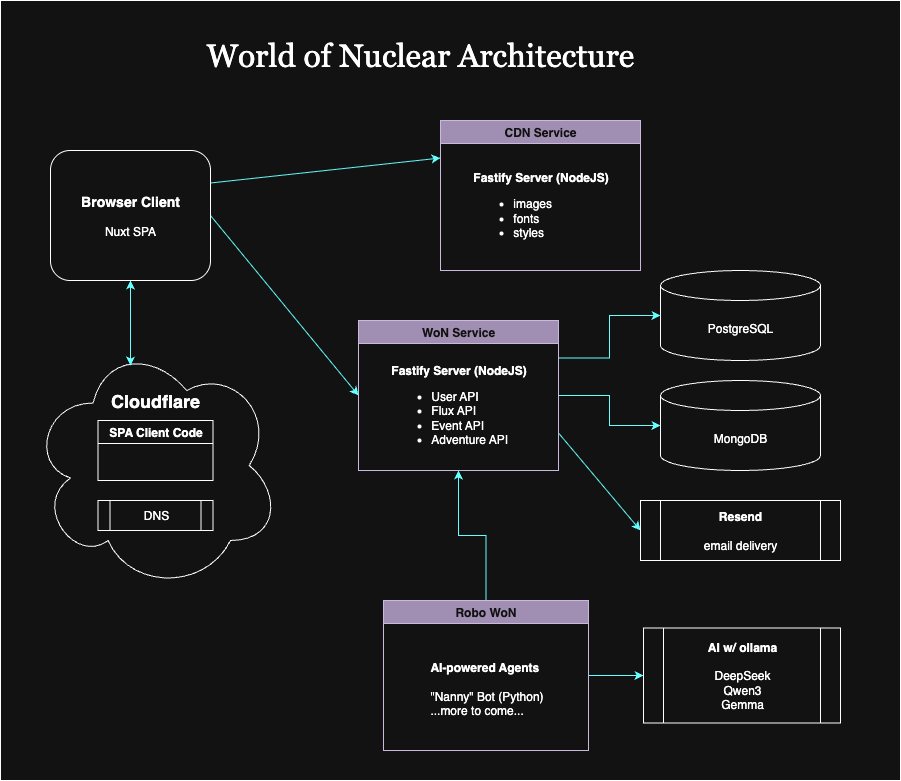

The diagram above was exported from draw.io. Its source (the exported page's mxGraphModel, read from the mxfile embedded in the PNG):
<mxGraphModel dx="2035" dy="824" grid="1" gridSize="10" guides="1" tooltips="1" connect="1" arrows="1" fold="1" page="1" pageScale="1" pageWidth="850" pageHeight="1100" math="0" shadow="0">
  <root>
    <mxCell id="0" />
    <mxCell id="1" parent="0" />
    <mxCell id="ZmYlHZIADkuqfdcmT0CD-7" value="" style="rounded=0;whiteSpace=wrap;html=1;" vertex="1" parent="1">
      <mxGeometry x="-110" y="50" width="900" height="780" as="geometry" />
    </mxCell>
    <mxCell id="JP-371b7CEhn-rKYiGrI-1" style="edgeStyle=none;rounded=0;orthogonalLoop=1;jettySize=auto;html=1;exitX=1;exitY=0.75;exitDx=0;exitDy=0;entryX=0;entryY=0.5;entryDx=0;entryDy=0;strokeColor=light-dark(#000000,#66FFFF);" parent="1" source="JP-371b7CEhn-rKYiGrI-2" target="JP-371b7CEhn-rKYiGrI-17" edge="1">
      <mxGeometry relative="1" as="geometry" />
    </mxCell>
    <mxCell id="JP-371b7CEhn-rKYiGrI-2" value="WoN Service" style="swimlane;whiteSpace=wrap;html=1;fillColor=#76608a;fontColor=#ffffff;strokeColor=#432D57;" parent="1" vertex="1">
      <mxGeometry x="248" y="370" width="200" height="150" as="geometry" />
    </mxCell>
    <mxCell id="JP-371b7CEhn-rKYiGrI-3" value="&lt;div style=&quot;text-align: left;&quot;&gt;&lt;span style=&quot;background-color: transparent; color: light-dark(rgb(0, 0, 0), rgb(255, 255, 255));&quot;&gt;&lt;b&gt;Fastify Server (NodeJS)&lt;/b&gt;&lt;/span&gt;&lt;/div&gt;&lt;div style=&quot;text-align: left;&quot;&gt;&lt;ul&gt;&lt;li&gt;User API&lt;/li&gt;&lt;li&gt;Flux API&lt;/li&gt;&lt;li&gt;Event API&lt;/li&gt;&lt;li&gt;Adventure API&lt;/li&gt;&lt;/ul&gt;&lt;/div&gt;" style="text;html=1;align=center;verticalAlign=middle;resizable=0;points=[];autosize=1;strokeColor=none;fillColor=none;" parent="JP-371b7CEhn-rKYiGrI-2" vertex="1">
      <mxGeometry x="20" y="35" width="160" height="110" as="geometry" />
    </mxCell>
    <mxCell id="JP-371b7CEhn-rKYiGrI-4" value="PostgreSQL" style="shape=cylinder3;whiteSpace=wrap;html=1;boundedLbl=1;backgroundOutline=1;size=15;" parent="1" vertex="1">
      <mxGeometry x="550" y="320" width="160" height="90" as="geometry" />
    </mxCell>
    <mxCell id="JP-371b7CEhn-rKYiGrI-5" style="edgeStyle=orthogonalEdgeStyle;rounded=0;orthogonalLoop=1;jettySize=auto;html=1;exitX=1;exitY=0.25;exitDx=0;exitDy=0;entryX=0;entryY=0.5;entryDx=0;entryDy=0;entryPerimeter=0;strokeColor=light-dark(#000000,#66FFFF);" parent="1" source="JP-371b7CEhn-rKYiGrI-2" target="JP-371b7CEhn-rKYiGrI-4" edge="1">
      <mxGeometry relative="1" as="geometry" />
    </mxCell>
    <mxCell id="JP-371b7CEhn-rKYiGrI-6" style="edgeStyle=orthogonalEdgeStyle;rounded=0;orthogonalLoop=1;jettySize=auto;html=1;exitX=1;exitY=0.5;exitDx=0;exitDy=0;entryX=0;entryY=0.5;entryDx=0;entryDy=0;strokeColor=light-dark(#000000,#66FFFF);" parent="1" source="JP-371b7CEhn-rKYiGrI-8" target="JP-371b7CEhn-rKYiGrI-10" edge="1">
      <mxGeometry relative="1" as="geometry" />
    </mxCell>
    <mxCell id="JP-371b7CEhn-rKYiGrI-7" style="edgeStyle=orthogonalEdgeStyle;rounded=0;orthogonalLoop=1;jettySize=auto;html=1;exitX=0.5;exitY=0;exitDx=0;exitDy=0;entryX=0.5;entryY=1;entryDx=0;entryDy=0;strokeColor=light-dark(#000000,#66FFFF);" parent="1" source="JP-371b7CEhn-rKYiGrI-8" target="JP-371b7CEhn-rKYiGrI-2" edge="1">
      <mxGeometry relative="1" as="geometry" />
    </mxCell>
    <mxCell id="JP-371b7CEhn-rKYiGrI-8" value="Robo WoN" style="swimlane;whiteSpace=wrap;html=1;fillColor=#76608a;fontColor=#ffffff;strokeColor=#432D57;" parent="1" vertex="1">
      <mxGeometry x="273" y="650" width="205" height="150" as="geometry" />
    </mxCell>
    <mxCell id="JP-371b7CEhn-rKYiGrI-9" value="&lt;div style=&quot;text-align: left;&quot;&gt;&lt;b&gt;AI-powered Agents&lt;/b&gt;&lt;/div&gt;&lt;div style=&quot;text-align: left;&quot;&gt;&lt;br&gt;&lt;/div&gt;&lt;div style=&quot;text-align: left;&quot;&gt;&lt;span style=&quot;background-color: transparent; color: light-dark(rgb(0, 0, 0), rgb(255, 255, 255));&quot;&gt;&quot;Nanny&quot; Bot (Python)&lt;/span&gt;&lt;/div&gt;&lt;div style=&quot;text-align: left;&quot;&gt;&lt;span style=&quot;background-color: transparent; color: light-dark(rgb(0, 0, 0), rgb(255, 255, 255));&quot;&gt;...more to come...&lt;/span&gt;&lt;/div&gt;" style="text;html=1;align=center;verticalAlign=middle;resizable=0;points=[];autosize=1;strokeColor=none;fillColor=none;" parent="JP-371b7CEhn-rKYiGrI-8" vertex="1">
      <mxGeometry x="32.5" y="52.5" width="140" height="70" as="geometry" />
    </mxCell>
    <mxCell id="JP-371b7CEhn-rKYiGrI-10" value="&lt;b&gt;AI w/ ollama&lt;/b&gt;&lt;div&gt;&lt;br&gt;&lt;/div&gt;&lt;div&gt;DeepSeek&lt;/div&gt;&lt;div&gt;Qwen3&lt;/div&gt;&lt;div&gt;Gemma&lt;/div&gt;" style="shape=process;whiteSpace=wrap;html=1;backgroundOutline=1;" parent="1" vertex="1">
      <mxGeometry x="533" y="677.5" width="197" height="95" as="geometry" />
    </mxCell>
    <mxCell id="JP-371b7CEhn-rKYiGrI-11" style="edgeStyle=none;rounded=0;orthogonalLoop=1;jettySize=auto;html=1;entryX=0;entryY=0.5;entryDx=0;entryDy=0;exitX=1;exitY=0.5;exitDx=0;exitDy=0;strokeColor=light-dark(#000000,#66FFFF);" parent="1" source="JP-371b7CEhn-rKYiGrI-13" target="JP-371b7CEhn-rKYiGrI-2" edge="1">
      <mxGeometry relative="1" as="geometry">
        <mxPoint x="240" y="100" as="targetPoint" />
        <mxPoint x="180" y="119.28571428571433" as="sourcePoint" />
      </mxGeometry>
    </mxCell>
    <mxCell id="JP-371b7CEhn-rKYiGrI-12" style="edgeStyle=none;rounded=0;orthogonalLoop=1;jettySize=auto;html=1;exitX=1;exitY=0.25;exitDx=0;exitDy=0;entryX=0;entryY=0.25;entryDx=0;entryDy=0;strokeColor=light-dark(#000000,#66FFFF);" parent="1" source="JP-371b7CEhn-rKYiGrI-13" target="JP-371b7CEhn-rKYiGrI-15" edge="1">
      <mxGeometry relative="1" as="geometry" />
    </mxCell>
    <mxCell id="JP-371b7CEhn-rKYiGrI-13" value="&lt;div&gt;&lt;b&gt;&lt;font style=&quot;font-size: 14px;&quot;&gt;Browser Client&lt;/font&gt;&lt;/b&gt;&lt;/div&gt;&lt;div&gt;&lt;br&gt;&lt;/div&gt;Nuxt SPA" style="rounded=1;whiteSpace=wrap;html=1;" parent="1" vertex="1">
      <mxGeometry x="-60" y="200" width="160" height="130" as="geometry" />
    </mxCell>
    <mxCell id="JP-371b7CEhn-rKYiGrI-14" value="&lt;font style=&quot;font-size: 32px;&quot; face=&quot;Georgia&quot;&gt;World of Nuclear Architecture&lt;/font&gt;" style="text;strokeColor=none;align=center;fillColor=none;html=1;verticalAlign=middle;whiteSpace=wrap;rounded=0;" parent="1" vertex="1">
      <mxGeometry x="-20" y="90" width="660" height="30" as="geometry" />
    </mxCell>
    <mxCell id="JP-371b7CEhn-rKYiGrI-15" value="CDN Service" style="swimlane;whiteSpace=wrap;html=1;fillColor=#76608a;fontColor=#ffffff;strokeColor=#432D57;" parent="1" vertex="1">
      <mxGeometry x="330" y="170" width="200" height="150" as="geometry" />
    </mxCell>
    <mxCell id="JP-371b7CEhn-rKYiGrI-16" value="&lt;div style=&quot;text-align: left;&quot;&gt;&lt;span style=&quot;background-color: transparent; color: light-dark(rgb(0, 0, 0), rgb(255, 255, 255));&quot;&gt;&lt;b&gt;Fastify Server (NodeJS)&lt;/b&gt;&lt;/span&gt;&lt;/div&gt;&lt;div style=&quot;text-align: left;&quot;&gt;&lt;ul&gt;&lt;li&gt;images&lt;/li&gt;&lt;li&gt;fonts&lt;/li&gt;&lt;li&gt;styles&lt;/li&gt;&lt;/ul&gt;&lt;/div&gt;" style="text;html=1;align=center;verticalAlign=middle;resizable=0;points=[];autosize=1;strokeColor=none;fillColor=none;" parent="JP-371b7CEhn-rKYiGrI-15" vertex="1">
      <mxGeometry x="20" y="40" width="160" height="100" as="geometry" />
    </mxCell>
    <mxCell id="JP-371b7CEhn-rKYiGrI-17" value="&lt;b&gt;Resend&lt;/b&gt;&lt;div&gt;&lt;b&gt;&lt;br&gt;&lt;/b&gt;&lt;/div&gt;&lt;div&gt;email delivery&lt;/div&gt;" style="shape=process;whiteSpace=wrap;html=1;backgroundOutline=1;" parent="1" vertex="1">
      <mxGeometry x="530" y="550" width="200" height="60" as="geometry" />
    </mxCell>
    <mxCell id="JP-371b7CEhn-rKYiGrI-19" value="MongoDB" style="shape=cylinder3;whiteSpace=wrap;html=1;boundedLbl=1;backgroundOutline=1;size=15;" parent="1" vertex="1">
      <mxGeometry x="550" y="430" width="160" height="90" as="geometry" />
    </mxCell>
    <mxCell id="JP-371b7CEhn-rKYiGrI-20" style="edgeStyle=orthogonalEdgeStyle;rounded=0;orthogonalLoop=1;jettySize=auto;html=1;exitX=1;exitY=0.5;exitDx=0;exitDy=0;entryX=0;entryY=0.5;entryDx=0;entryDy=0;entryPerimeter=0;strokeColor=light-dark(#000000,#66FFFF);" parent="1" source="JP-371b7CEhn-rKYiGrI-2" target="JP-371b7CEhn-rKYiGrI-19" edge="1">
      <mxGeometry relative="1" as="geometry" />
    </mxCell>
    <mxCell id="ZmYlHZIADkuqfdcmT0CD-1" value="&lt;h2&gt;Cloudflare&lt;/h2&gt;&lt;div&gt;&lt;br&gt;&lt;/div&gt;&lt;div&gt;&lt;br&gt;&lt;/div&gt;&lt;div&gt;&lt;br&gt;&lt;/div&gt;&lt;div&gt;&lt;br&gt;&lt;/div&gt;&lt;div&gt;&lt;br&gt;&lt;/div&gt;&lt;div&gt;&lt;br&gt;&lt;/div&gt;&lt;div&gt;&lt;br&gt;&lt;/div&gt;&lt;div&gt;&lt;br&gt;&lt;/div&gt;&lt;div&gt;&lt;br&gt;&lt;/div&gt;" style="ellipse;shape=cloud;whiteSpace=wrap;html=1;" vertex="1" parent="1">
      <mxGeometry x="-80" y="390" width="250" height="250" as="geometry" />
    </mxCell>
    <mxCell id="ZmYlHZIADkuqfdcmT0CD-2" value="SPA Client Code" style="swimlane;whiteSpace=wrap;html=1;" vertex="1" parent="1">
      <mxGeometry x="-12.5" y="470" width="115" height="60" as="geometry">
        <mxRectangle x="-45" y="440" width="130" height="30" as="alternateBounds" />
      </mxGeometry>
    </mxCell>
    <mxCell id="ZmYlHZIADkuqfdcmT0CD-3" value="DNS" style="shape=process;whiteSpace=wrap;html=1;backgroundOutline=1;" vertex="1" parent="1">
      <mxGeometry x="-12.5" y="550" width="115" height="30" as="geometry" />
    </mxCell>
    <mxCell id="ZmYlHZIADkuqfdcmT0CD-4" style="edgeStyle=orthogonalEdgeStyle;rounded=0;orthogonalLoop=1;jettySize=auto;html=1;exitX=0.5;exitY=1;exitDx=0;exitDy=0;entryX=0.4;entryY=0.1;entryDx=0;entryDy=0;entryPerimeter=0;startArrow=classic;startFill=1;endArrow=classic;endFill=1;strokeColor=light-dark(#000000,#66FFFF);" edge="1" parent="1" source="JP-371b7CEhn-rKYiGrI-13" target="ZmYlHZIADkuqfdcmT0CD-1">
      <mxGeometry relative="1" as="geometry" />
    </mxCell>
  </root>
</mxGraphModel>